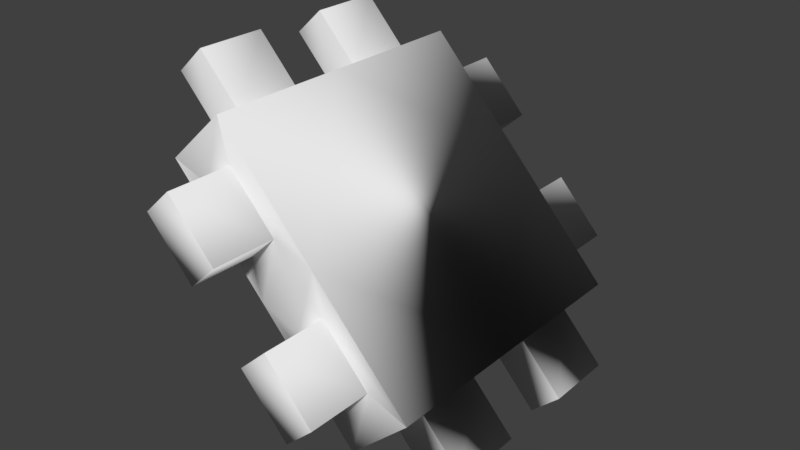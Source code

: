 # Source: HardwareCollectible.blend  (saved by Blender 2.79.0; exported with 4.5.12 LTS)
import bpy
from mathutils import Matrix  # noqa: F401  (used for matrix-valued properties, if any)

bpy.ops.wm.read_factory_settings(use_empty=True)
scene = bpy.context.scene
scene.name = 'Scene'

# ---- collections
col_collection_1 = bpy.data.collections.new('Collection 1'); scene.collection.children.link(col_collection_1)

# ---- materials (node trees are filled in below, after node groups)
mat_material = bpy.data.materials.new('Material')
mat_material.alpha_threshold = 0.0
mat_material.use_transparent_shadow = False
mat_material.roughness = 0.5
mat_material.line_color = (0.0, 0.0, 0.0, 1.0)

# ---- material node trees

# ---- world
world_world = bpy.data.worlds.new('World'); scene.world = world_world
world_world.color = (0.05088, 0.05088, 0.05088)
world_world.use_sun_shadow = False
world_world.sun_shadow_jitter_overblur = 0.0
world_world.cycles.sampling_method = 'MANUAL'

# ---- meshes
me_cube = bpy.data.meshes.new('Cube')
me_cube.from_pydata([(0.8644, 1.0, 2.511), (0.8644, -1.0, 2.511), (0.4626, -1.0, 2.139), (0.4626, 1.0, 2.139), (-0.4949, 1.0, 3.979), (-0.4949, -1.0, 3.979), (-0.8967, -1.0, 3.606), (-0.8967, 1.0, 3.606), (0.8644, -5.96e-08, 2.511), (0.4626, 2.98e-07, 2.139), (-0.4949, -5.364e-07, 3.979), (-0.8967, 1.788e-07, 3.606), (0.1848, 1.0, 3.245), (0.1848, -1.0, 3.245), (-0.217, -1.0, 2.873), (-0.217, 1.0, 2.873), (0.7603, -0.2591, 2.415), (0.7603, -0.7409, 2.415), (0.5667, -0.7409, 2.236), (0.5667, -0.2591, 2.236), (0.7603, 0.7409, 2.415), (0.5667, 0.7409, 2.236), (0.5667, 0.2591, 2.236), (0.7603, 0.2591, 2.415), (-0.599, -0.2591, 3.882), (-0.599, -0.7409, 3.882), (-0.7926, -0.7409, 3.703), (-0.7926, -0.2591, 3.703), (-0.599, 0.7409, 3.882), (-0.7926, 0.7409, 3.703), (-0.7926, 0.2591, 3.703), (-0.599, 0.2591, 3.882), (0.5842, 1.0, 2.605), (0.3906, 1.0, 2.426), (0.2567, 1.0, 2.959), (0.06313, 1.0, 2.779), (-0.09542, 1.0, 3.339), (-0.4229, 1.0, 3.692), (-0.289, 1.0, 3.159), (-0.6165, 1.0, 3.513), (-0.09542, -1.0, 3.339), (-0.4229, -1.0, 3.692), (-0.289, -1.0, 3.159), (-0.6165, -1.0, 3.513), (0.5842, -1.0, 2.605), (0.3906, -1.0, 2.426), (0.2567, -1.0, 2.959), (0.06313, -1.0, 2.779), (1.062, -0.2591, 2.089), (1.062, -0.7409, 2.089), (0.8685, -0.7409, 1.91), (0.8685, -0.2591, 1.91), (1.062, 0.7409, 2.089), (0.8685, 0.7409, 1.91), (0.8685, 0.2591, 1.91), (1.062, 0.2591, 2.089), (-0.9008, -0.2591, 4.208), (-0.9008, -0.7409, 4.208), (-1.094, -0.7409, 4.029), (-1.094, -0.2591, 4.029), (-0.9008, 0.7409, 4.208), (-1.094, 0.7409, 4.029), (-1.094, 0.2591, 4.029), (-0.9008, 0.2591, 4.208), (0.5842, 1.444, 2.605), (0.3906, 1.444, 2.426), (0.2567, 1.444, 2.959), (0.06313, 1.444, 2.779), (-0.09542, 1.444, 3.339), (-0.4229, 1.444, 3.692), (-0.289, 1.444, 3.159), (-0.6165, 1.444, 3.513), (-0.09542, -1.444, 3.339), (-0.4229, -1.444, 3.692), (-0.289, -1.444, 3.159), (-0.6165, -1.444, 3.513), (0.5842, -1.444, 2.605), (0.3906, -1.444, 2.426), (0.2567, -1.444, 2.959), (0.06313, -1.444, 2.779)], [], [(2, 9, 19, 18), (10, 11, 27, 24), (11, 7, 15, 3, 9, 2, 14, 6), (5, 6, 43, 41), (7, 11, 30, 29), (9, 3, 21, 22), (4, 12, 36, 37), (14, 2, 45, 47), (19, 16, 48, 51), (8, 1, 17, 16), (1, 2, 18, 17), (9, 8, 16, 19), (35, 34, 66, 67), (3, 0, 20, 21), (0, 8, 23, 20), (8, 9, 22, 23), (25, 24, 56, 57), (6, 5, 25, 26), (5, 10, 24, 25), (11, 6, 26, 27), (40, 41, 73, 72), (4, 7, 29, 28), (11, 10, 31, 30), (10, 4, 28, 31), (3, 15, 35, 33), (18, 19, 51, 50), (0, 3, 33, 32), (15, 12, 34, 35), (12, 0, 32, 34), (33, 35, 67, 65), (7, 4, 37, 39), (15, 7, 39, 38), (12, 15, 38, 36), (17, 18, 50, 49), (14, 13, 40, 42), (6, 14, 42, 43), (13, 5, 41, 40), (34, 32, 64, 66), (2, 1, 44, 45), (1, 13, 46, 44), (13, 14, 47, 46), (48, 49, 50, 51), (52, 55, 54, 53), (56, 59, 58, 57), (60, 61, 62, 63), (66, 64, 65, 67), (69, 68, 70, 71), (72, 73, 75, 74), (76, 78, 79, 77), (43, 42, 74, 75), (26, 25, 57, 58), (41, 43, 75, 73), (27, 26, 58, 59), (42, 40, 72, 74), (24, 27, 59, 56), (37, 36, 68, 69), (21, 20, 52, 53), (38, 39, 71, 70), (22, 21, 53, 54), (39, 37, 69, 71), (20, 23, 55, 52), (45, 44, 76, 77), (28, 29, 61, 60), (36, 38, 70, 68), (23, 22, 54, 55), (44, 46, 78, 76), (29, 30, 62, 61), (47, 45, 77, 79), (31, 28, 60, 63), (32, 33, 65, 64), (46, 47, 79, 78), (16, 17, 49, 48), (30, 31, 63, 62), (10, 5, 13, 1, 8, 0, 12, 4)])
_uv = me_cube.uv_layers.new(name='UVMap')
_uv.uv.foreach_set('vector', [0.03473, 0.7085, 0.5038, 0.7085, 0.3827, 0.7755, 0.1568, 0.7754, 0.5035, 0.9682, 0.5038, 0.7085, 0.6254, 0.7758, 0.6254, 0.901, 0.3128, 0.6019, 0.04027, 0.6019, 0.04027, 0.3294, 0.04027, 0.05683, 0.3128, 0.05683, 0.5854, 0.05683, 0.5854, 0.3294, 0.5854, 0.6019, 0.03473, 0.9682, 0.03473, 0.7085, 0.1568, 0.7754, 0.1565, 0.9006, 0.03473, 0.7085, 0.5038, 0.7085, 0.3827, 0.7755, 0.1568, 0.7754, 0.5038, 0.7085, 0.976, 0.7085, 0.8535, 0.7758, 0.6254, 0.7758, 0.9755, 0.9682, 0.5035, 0.9682, 0.6254, 0.901, 0.8534, 0.901, 0.5038, 0.7085, 0.976, 0.7085, 0.8535, 0.7758, 0.6254, 0.7758, 0.7424, 0.01237, 0.8423, 0.01228, 0.8424, 0.2681, 0.7424, 0.2682, 0.5035, 0.9682, 0.03473, 0.9682, 0.1565, 0.9006, 0.3826, 0.9007, 0.03473, 0.9682, 0.03473, 0.7085, 0.1568, 0.7754, 0.1565, 0.9006, 0.5038, 0.7085, 0.5035, 0.9682, 0.3826, 0.9007, 0.3827, 0.7755, 0.8425, 0.6744, 0.7423, 0.6745, 0.7424, 0.4124, 0.8425, 0.4124, 0.976, 0.7085, 0.9755, 0.9682, 0.8534, 0.901, 0.8535, 0.7758, 0.9755, 0.9682, 0.5035, 0.9682, 0.6254, 0.901, 0.8534, 0.901, 0.5035, 0.9682, 0.5038, 0.7085, 0.6254, 0.7758, 0.6254, 0.901, 0.9763, 0.2681, 0.9763, 0.4124, 0.8425, 0.4124, 0.8424, 0.2681, 0.976, 0.7085, 0.9755, 0.9682, 0.8534, 0.901, 0.8535, 0.7758, 0.9755, 0.9682, 0.5035, 0.9682, 0.6254, 0.901, 0.8534, 0.901, 0.5038, 0.7085, 0.976, 0.7085, 0.8535, 0.7758, 0.6254, 0.7758, 0.6106, 0.4124, 0.6106, 0.2682, 0.7424, 0.2682, 0.7424, 0.4124, 0.03473, 0.9682, 0.03473, 0.7085, 0.1568, 0.7754, 0.1565, 0.9006, 0.5038, 0.7085, 0.5035, 0.9682, 0.3826, 0.9007, 0.3827, 0.7755, 0.5035, 0.9682, 0.03473, 0.9682, 0.1565, 0.9006, 0.3826, 0.9007, 0.03473, 0.7085, 0.5038, 0.7085, 0.3827, 0.7755, 0.1568, 0.7754, 0.6106, 0.4124, 0.6106, 0.2682, 0.7424, 0.2682, 0.7424, 0.4124, 0.03473, 0.9682, 0.03473, 0.7085, 0.1568, 0.7754, 0.1565, 0.9006, 0.5038, 0.7085, 0.5035, 0.9682, 0.3826, 0.9007, 0.3827, 0.7755, 0.5035, 0.9682, 0.03473, 0.9682, 0.1565, 0.9006, 0.3826, 0.9007, 0.9763, 0.2681, 0.9763, 0.4124, 0.8425, 0.4124, 0.8424, 0.2681, 0.976, 0.7085, 0.9755, 0.9682, 0.8534, 0.901, 0.8535, 0.7758, 0.5038, 0.7085, 0.976, 0.7085, 0.8535, 0.7758, 0.6254, 0.7758, 0.5035, 0.9682, 0.5038, 0.7085, 0.6254, 0.7758, 0.6254, 0.901, 0.8425, 0.6744, 0.7423, 0.6745, 0.7424, 0.4124, 0.8425, 0.4124, 0.5038, 0.7085, 0.5035, 0.9682, 0.3826, 0.9007, 0.3827, 0.7755, 0.03473, 0.7085, 0.5038, 0.7085, 0.3827, 0.7755, 0.1568, 0.7754, 0.5035, 0.9682, 0.03473, 0.9682, 0.1565, 0.9006, 0.3826, 0.9007, 0.6106, 0.4124, 0.6106, 0.2682, 0.7424, 0.2682, 0.7424, 0.4124, 0.976, 0.7085, 0.9755, 0.9682, 0.8534, 0.901, 0.8535, 0.7758, 0.9755, 0.9682, 0.5035, 0.9682, 0.6254, 0.901, 0.8534, 0.901, 0.5035, 0.9682, 0.5038, 0.7085, 0.6254, 0.7758, 0.6254, 0.901, 0.8424, 0.2681, 0.8425, 0.4124, 0.7424, 0.4124, 0.7424, 0.2682, 0.8424, 0.2681, 0.8425, 0.4124, 0.7424, 0.4124, 0.7424, 0.2682, 0.8425, 0.4124, 0.7424, 0.4124, 0.7424, 0.2682, 0.8424, 0.2681, 0.8425, 0.4124, 0.7424, 0.4124, 0.7424, 0.2682, 0.8424, 0.2681, 0.7424, 0.4124, 0.7424, 0.2682, 0.8424, 0.2681, 0.8425, 0.4124, 0.7424, 0.4124, 0.7424, 0.2682, 0.8424, 0.2681, 0.8425, 0.4124, 0.7424, 0.4124, 0.7424, 0.2682, 0.8424, 0.2681, 0.8425, 0.4124, 0.7424, 0.4124, 0.7424, 0.2682, 0.8424, 0.2681, 0.8425, 0.4124, 0.9763, 0.2681, 0.9763, 0.4124, 0.8425, 0.4124, 0.8424, 0.2681, 0.7424, 0.01237, 0.8423, 0.01228, 0.8424, 0.2681, 0.7424, 0.2682, 0.7424, 0.01237, 0.8423, 0.01228, 0.8424, 0.2681, 0.7424, 0.2682, 0.6106, 0.4124, 0.6106, 0.2682, 0.7424, 0.2682, 0.7424, 0.4124, 0.8425, 0.6744, 0.7423, 0.6745, 0.7424, 0.4124, 0.8425, 0.4124, 0.8425, 0.6744, 0.7423, 0.6745, 0.7424, 0.4124, 0.8425, 0.4124, 0.6106, 0.4124, 0.6106, 0.2682, 0.7424, 0.2682, 0.7424, 0.4124, 0.7424, 0.01237, 0.8423, 0.01228, 0.8424, 0.2681, 0.7424, 0.2682, 0.9763, 0.2681, 0.9763, 0.4124, 0.8425, 0.4124, 0.8424, 0.2681, 0.6106, 0.4124, 0.6106, 0.2682, 0.7424, 0.2682, 0.7424, 0.4124, 0.8425, 0.6744, 0.7423, 0.6745, 0.7424, 0.4124, 0.8425, 0.4124, 0.9763, 0.2681, 0.9763, 0.4124, 0.8425, 0.4124, 0.8424, 0.2681, 0.8425, 0.6744, 0.7423, 0.6745, 0.7424, 0.4124, 0.8425, 0.4124, 0.8425, 0.6744, 0.7423, 0.6745, 0.7424, 0.4124, 0.8425, 0.4124, 0.7424, 0.01237, 0.8423, 0.01228, 0.8424, 0.2681, 0.7424, 0.2682, 0.8425, 0.6744, 0.7423, 0.6745, 0.7424, 0.4124, 0.8425, 0.4124, 0.6106, 0.4124, 0.6106, 0.2682, 0.7424, 0.2682, 0.7424, 0.4124, 0.6106, 0.4124, 0.6106, 0.2682, 0.7424, 0.2682, 0.7424, 0.4124, 0.9763, 0.2681, 0.9763, 0.4124, 0.8425, 0.4124, 0.8424, 0.2681, 0.9763, 0.2681, 0.9763, 0.4124, 0.8425, 0.4124, 0.8424, 0.2681, 0.7424, 0.01237, 0.8423, 0.01228, 0.8424, 0.2681, 0.7424, 0.2682, 0.7424, 0.01237, 0.8423, 0.01228, 0.8424, 0.2681, 0.7424, 0.2682, 0.9763, 0.2681, 0.9763, 0.4124, 0.8425, 0.4124, 0.8424, 0.2681, 0.7424, 0.01237, 0.8423, 0.01228, 0.8424, 0.2681, 0.7424, 0.2682, 0.3128, 0.6019, 0.04027, 0.6019, 0.04027, 0.3294, 0.04027, 0.05683, 0.3128, 0.05683, 0.5854, 0.05683, 0.5854, 0.3294, 0.5854, 0.6019])
me_cube.materials.append(mat_material)
me_cube.use_remesh_preserve_volume = False
me_cube.use_remesh_preserve_attributes = False
me_cube.use_mirror_vertex_groups = False
me_cube.update()
me_cube.normals_split_custom_set([tuple(v) for v in zip(*[iter([0.5576, -0.5852, -0.5887, 0.6, 0.015, -0.7998, 0.6201, 0.365, -0.6945, 0.6201, -0.365, -0.6945, -0.602, 0.02765, 0.798, -0.7844, 0.04247, 0.6188, -0.5275, 0.6992, 0.4826, -0.6101, 0.3642, 0.7037, 0.1261, 3.066e-05, 0.992, -0.0705, 0.8481, 0.5251, -0.1779, 0.9701, -0.1648, -0.3689, 0.5671, -0.7365, -0.3824, 2.02e-05, -0.924, -0.3689, -0.5671, -0.7365, -0.1779, -0.9701, -0.1649, -0.0705, -0.8481, 0.525, -0.13, -0.5671, 0.8134, -0.4226, -0.8481, 0.3194, -0.2489, -0.9667, 0.05972, 0.2511, -0.7198, 0.6472, -0.3188, 0.8752, 0.3638, -0.7873, -0.02304, 0.6161, -0.5084, -0.7009, 0.5003, -0.5084, 0.7009, 0.5003, 0.6, -0.015, -0.7998, 0.5576, 0.5852, -0.5887, 0.6201, 0.365, -0.6945, 0.6201, -0.365, -0.6945, 0.359, 0.567, 0.7413, 0.1644, 0.9701, 0.1783, 0.2475, 0.9667, -0.06531, 0.3494, 0.7198, 0.5998, -0.1644, -0.9701, -0.1783, -0.3589, -0.567, -0.7414, -0.3493, -0.7198, -0.5998, -0.2475, -0.9667, 0.06531, -0.2305, 0.3255, -0.917, 0.2876, 0.6249, -0.7258, 0.4676, 0.8837, -0.01788, -0.03392, 0.4603, -0.8871, 0.7873, 0.02304, -0.6161, 0.3188, -0.8752, -0.3638, 0.5084, -0.7009, -0.5003, 0.5084, 0.7009, -0.5003, 0.3894, -0.8714, -0.2984, 0.5105, -0.5826, -0.6324, 0.6101, -0.3642, -0.7037, 0.5275, -0.6992, -0.4827, 0.602, 0.02765, -0.798, 0.7844, 0.04247, -0.6188, 0.5275, 0.6992, -0.4826, 0.6101, 0.3642, -0.7037, -0.2271, 0.9667, -0.118, -0.3201, 0.7198, 0.6159, -0.4094, 0.4603, 0.7877, -0.4152, 0.8838, -0.2158, 0.5104, 0.5826, -0.6324, 0.3893, 0.8714, -0.2984, 0.5275, 0.6992, -0.4826, 0.6101, 0.3642, -0.7037, 0.3188, 0.8752, -0.3638, 0.7873, -0.02304, -0.6161, 0.5084, -0.7009, -0.5003, 0.5084, 0.7009, -0.5003, 0.7844, -0.04247, -0.6188, 0.602, -0.02765, -0.798, 0.6101, -0.3642, -0.7037, 0.5275, -0.6992, -0.4827, 0.4234, -0.3255, 0.8454, 0.4234, 0.3255, 0.8454, 0.4683, 0.4603, 0.7542, 0.4683, -0.4603, 0.7542, -0.3894, -0.8714, 0.2984, -0.5105, -0.5826, 0.6324, -0.6101, -0.3642, 0.7037, -0.5275, -0.6992, 0.4827, -0.5576, -0.5852, 0.5887, -0.6, 0.015, 0.7998, -0.6201, 0.365, 0.6945, -0.6201, -0.365, 0.6945, -0.7873, 0.02304, 0.6161, -0.3188, -0.8752, 0.3638, -0.5084, -0.7009, 0.5003, -0.5084, 0.7009, 0.5003, 0.2174, -0.9667, -0.135, 0.3661, -0.7198, 0.5897, 0.4683, -0.4603, 0.7542, 0.3976, -0.8838, -0.2468, -0.5104, 0.5826, 0.6324, -0.3893, 0.8714, 0.2984, -0.5275, 0.6992, 0.4826, -0.6101, 0.3642, 0.7037, -0.7844, -0.04247, 0.6188, -0.602, -0.02765, 0.798, -0.6101, -0.3642, 0.7037, -0.5275, -0.6992, 0.4827, -0.6, -0.015, 0.7998, -0.5576, 0.5852, 0.5887, -0.6201, 0.365, 0.6945, -0.6201, -0.365, 0.6945, -0.3589, 0.5671, -0.7414, -0.1644, 0.9701, -0.1783, -0.2475, 0.9667, 0.06532, -0.3494, 0.7198, -0.5998, -0.4234, -0.3255, -0.8454, -0.4234, 0.3255, -0.8454, -0.4683, 0.4603, -0.7542, -0.4683, -0.4603, -0.7542, 0.4227, 0.8481, -0.3194, 0.13, 0.5671, -0.8134, -0.2511, 0.7198, -0.6471, 0.2489, 0.9667, -0.05973, -0.07205, 0.9701, -0.2316, 0.06832, 0.9701, 0.2327, 0.2511, 0.7198, 0.6472, -0.2489, 0.9667, 0.05973, 0.1761, 0.9701, 0.1668, 0.1674, 0.8481, -0.5026, 0.2475, 0.9667, -0.06531, 0.3494, 0.7198, 0.5998, -0.3661, 0.7198, -0.5897, -0.2174, 0.9667, 0.135, -0.3976, 0.8838, 0.2468, -0.4683, 0.4603, -0.7542, -0.4227, 0.8481, 0.3194, -0.13, 0.5671, 0.8134, 0.2511, 0.7198, 0.6472, -0.2489, 0.9667, 0.05973, -0.1761, 0.9701, -0.1668, -0.1674, 0.8481, 0.5026, -0.2475, 0.9667, 0.06532, -0.3494, 0.7198, -0.5998, 0.07205, 0.9701, 0.2316, -0.06832, 0.9701, -0.2327, -0.2511, 0.7198, -0.6471, 0.2489, 0.9667, -0.05973, 0.2876, -0.6249, -0.7258, -0.2305, -0.3255, -0.917, -0.03392, -0.4603, -0.8871, 0.4676, -0.8837, -0.01788, -0.06833, -0.9701, -0.2327, 0.07206, -0.9701, 0.2316, 0.2489, -0.9667, -0.05973, -0.2511, -0.7198, -0.6472, -0.1674, -0.8481, 0.5026, -0.1761, -0.9701, -0.1668, -0.3493, -0.7198, -0.5998, -0.2475, -0.9667, 0.06531, 0.1644, -0.9701, 0.1783, 0.3589, -0.5671, 0.7414, 0.3493, -0.7198, 0.5998, 0.2475, -0.9667, -0.06531, 0.3661, 0.7198, 0.5897, 0.2174, 0.9667, -0.135, 0.3976, 0.8838, -0.2468, 0.4683, 0.4603, 0.7542, 0.13, -0.5671, -0.8134, 0.4226, -0.8481, -0.3194, 0.2489, -0.9667, -0.05973, -0.2511, -0.7198, -0.6472, 0.1674, -0.8481, -0.5026, 0.1761, -0.9701, 0.1668, 0.3493, -0.7198, 0.5998, 0.2475, -0.9667, -0.06531, 0.06833, -0.9701, 0.2327, -0.07206, -0.9701, -0.2316, -0.2489, -0.9667, 0.05973, 0.2511, -0.7198, 0.6472, 0.4152, 0.8838, 0.2158, 0.4152, -0.8838, 0.2158, 0.4094, -0.4603, -0.7877, 0.4094, 0.4603, -0.7877, 0.4152, 0.8838, 0.2158, 0.4152, -0.8838, 0.2158, 0.4094, -0.4603, -0.7877, 0.4094, 0.4603, -0.7877, -0.4094, 0.4603, 0.7877, -0.4152, 0.8838, -0.2158, -0.4152, -0.8838, -0.2158, -0.4094, -0.4603, 0.7877, -0.4094, 0.4603, 0.7877, -0.4152, 0.8838, -0.2158, -0.4152, -0.8838, -0.2158, -0.4094, -0.4603, 0.7877, 0.03392, 0.4603, 0.8871, 0.4676, 0.8837, -0.01788, -0.03392, 0.4603, -0.8871, -0.4676, 0.8837, 0.01781, 0.03392, 0.4603, 0.8871, 0.4676, 0.8837, -0.01781, -0.03392, 0.4603, -0.8871, -0.4676, 0.8837, 0.01788, 0.4676, -0.8837, -0.01781, 0.03379, -0.4603, 0.8871, -0.4676, -0.8837, 0.01788, -0.03379, -0.4603, -0.8871, 0.4676, -0.8837, -0.01781, 0.03379, -0.4603, 0.8871, -0.4676, -0.8837, 0.01781, -0.03379, -0.4603, -0.8871, -0.2174, -0.9667, 0.135, -0.3661, -0.7198, -0.5897, -0.4683, -0.4603, -0.7542, -0.3976, -0.8838, 0.2468, -0.2876, -0.6249, 0.7258, 0.2305, -0.3255, 0.917, 0.03379, -0.4603, 0.8871, -0.4676, -0.8837, 0.01788, -0.3201, -0.7198, 0.6159, -0.2271, -0.9667, -0.118, -0.4152, -0.8838, -0.2158, -0.4094, -0.4603, 0.7877, -0.1039, 0.6249, 0.7738, -0.1039, -0.6249, 0.7738, -0.3976, -0.8838, 0.2468, -0.3976, 0.8838, 0.2468, 0.3201, -0.7198, -0.6159, 0.2271, -0.9667, 0.118, 0.4152, -0.8838, 0.2158, 0.4094, -0.4603, -0.7877, 0.2305, 0.3255, 0.917, -0.2876, 0.6249, 0.7258, -0.4676, 0.8837, 0.01788, 0.03379, 0.4603, 0.8871, 0.3661, 0.7198, 0.5897, 0.2174, 0.9667, -0.135, 0.3976, 0.8838, -0.2468, 0.4683, 0.4603, 0.7542, -0.2305, 0.3255, -0.917, 0.2876, 0.6249, -0.7258, 0.4676, 0.8837, -0.01781, -0.03392, 0.4603, -0.8871, -0.3661, 0.7198, -0.5897, -0.2174, 0.9667, 0.135, -0.3976, 0.8838, 0.2468, -0.4683, 0.4603, -0.7542, -0.4234, -0.3255, -0.8454, -0.4234, 0.3255, -0.8454, -0.4683, 0.4603, -0.7542, -0.4683, -0.4603, -0.7542, -0.2271, 0.9667, -0.118, -0.3201, 0.7198, 0.6159, -0.4094, 0.4603, 0.7877, -0.4152, 0.8838, -0.2158, 0.1039, 0.6249, -0.7738, 0.1039, -0.6249, -0.7738, 0.3976, -0.8838, -0.2468, 0.3976, 0.8838, -0.2468, 0.3201, -0.7198, -0.6159, 0.2271, -0.9667, 0.118, 0.4152, -0.8838, 0.2158, 0.4094, -0.4603, -0.7877, 0.2305, 0.3255, 0.917, -0.2876, 0.6249, 0.7258, -0.4676, 0.8837, 0.01788, 0.03392, 0.4603, 0.8871, 0.2271, 0.9667, 0.118, 0.3201, 0.7198, -0.6159, 0.4094, 0.4603, -0.7877, 0.4152, 0.8838, 0.2158, 0.2876, -0.6249, -0.7258, -0.2305, -0.3255, -0.917, -0.03379, -0.4603, -0.8871, 0.4676, -0.8837, -0.01781, 0.2174, -0.9667, -0.135, 0.3661, -0.7198, 0.5897, 0.4683, -0.4603, 0.7542, 0.3976, -0.8838, -0.2468, -0.1039, 0.6249, 0.7738, -0.1039, -0.6249, 0.7738, -0.3976, -0.8838, 0.2468, -0.3976, 0.8838, 0.2468, -0.2174, -0.9667, 0.135, -0.3661, -0.7198, -0.5897, -0.4683, -0.4603, -0.7542, -0.3976, -0.8838, 0.2468, 0.4234, -0.3255, 0.8454, 0.4234, 0.3255, 0.8454, 0.4683, 0.4603, 0.7542, 0.4683, -0.4603, 0.7542, 0.2271, 0.9667, 0.118, 0.3201, 0.7198, -0.6159, 0.4094, 0.4603, -0.7877, 0.4152, 0.8838, 0.2158, -0.3201, -0.7198, 0.6159, -0.2271, -0.9667, -0.118, -0.4152, -0.8838, -0.2158, -0.4094, -0.4603, 0.7877, 0.1039, 0.6249, -0.7738, 0.1039, -0.6249, -0.7738, 0.3976, -0.8838, -0.2468, 0.3976, 0.8838, -0.2468, -0.2876, -0.6249, 0.7258, 0.2305, -0.3255, 0.917, 0.03379, -0.4603, 0.8871, -0.4676, -0.8837, 0.01781, 0.3823, 2.001e-05, 0.924, 0.3689, -0.5671, 0.7365, 0.1779, -0.9701, 0.1649, 0.0705, -0.8481, -0.525, -0.1261, -3.076e-05, -0.992, 0.0705, 0.8481, -0.525, 0.1779, 0.9701, 0.1648, 0.3689, 0.5671, 0.7365])] * 3)])

# ---- objects
ob_cube = bpy.data.objects.new('Cube', me_cube)

# ---- transforms, parenting, visibility, modifiers, constraints
ob_cube.location = (0.0, 0.0, 0.0)
ob_cube.lock_rotations_4d = False
ob_cube.empty_display_type = 'ARROWS'
ob_cube.lineart.crease_threshold = 0.0

# ---- collection membership
col_collection_1.objects.link(ob_cube)

# ---- scene / render settings (as saved in the file)
scene.frame_start = 1; scene.frame_end = 250; scene.frame_set(2)
scene.render.engine = 'BLENDER_EEVEE_NEXT'
scene.render.resolution_percentage = 50
scene.render.dither_intensity = 0.0
scene.cycles.use_denoising = False
scene.cycles.samples = 128
scene.cycles.sampling_pattern = 'TABULATED_SOBOL'
scene.cycles.use_adaptive_sampling = False
scene.cycles.use_light_tree = False
scene.cycles.blur_glossy = 0.0
scene.cycles.sample_clamp_indirect = 0.0
scene.view_settings.view_transform = 'Standard'
bpy.context.view_layer.update()

# ---- added for rendering (the .blend has no active camera and no usable light): camera, sun
cam_auto = bpy.data.cameras.new('AutoCamera')
cam_auto.lens = 50.0
cam_auto.sensor_width = 36.0
cam_auto.clip_end = 1000.0
ob_auto_camera = bpy.data.objects.new('AutoCamera', cam_auto)
scene.collection.objects.link(ob_auto_camera)
ob_auto_camera.location = (3.93902, -4.74619, 6.22301)
ob_auto_camera.rotation_euler = (1.09748, -7.21219e-08, 0.694738)
scene.camera = ob_auto_camera
light_auto_sun = bpy.data.lights.new('AutoSun', 'SUN')
light_auto_sun.energy = 3.0
light_auto_sun.angle = 0.0523599
ob_auto_sun = bpy.data.objects.new('AutoSun', light_auto_sun)
scene.collection.objects.link(ob_auto_sun)
ob_auto_sun.rotation_euler = (0.872665, 0.174533, 0.523599)
bpy.context.view_layer.update()
